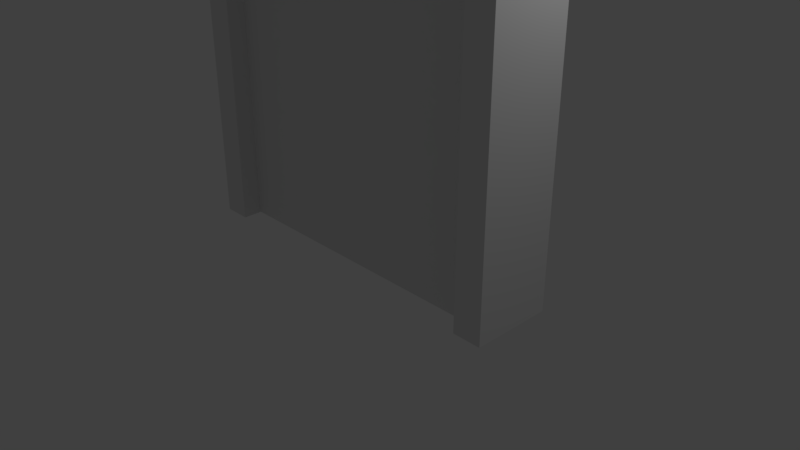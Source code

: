 # Source: SlideDoor.blend  (saved by Blender 2.78.0; exported with 4.5.12 LTS)
import bpy
from mathutils import Matrix  # noqa: F401  (used for matrix-valued properties, if any)

bpy.ops.wm.read_factory_settings(use_empty=True)
scene = bpy.context.scene
scene.name = 'Scene'

# ---- collections
col_collection_1 = bpy.data.collections.new('Collection 1'); scene.collection.children.link(col_collection_1)

# ---- materials (node trees are filled in below, after node groups)
mat_material = bpy.data.materials.new('Material')
mat_material.alpha_threshold = 0.0
mat_material.use_transparent_shadow = False
mat_material.roughness = 0.5
mat_material.line_color = (0.0, 0.0, 0.0, 1.0)

# ---- material node trees

# ---- world
world_world = bpy.data.worlds.new('World'); scene.world = world_world
world_world.color = (0.05088, 0.05088, 0.05088)
world_world.use_sun_shadow = False
world_world.sun_shadow_jitter_overblur = 0.0
world_world.cycles.sampling_method = 'MANUAL'

# ---- cameras
cam_camera = bpy.data.cameras.new('Camera')
cam_camera.clip_end = 100.0
cam_camera.lens = 35.0
cam_camera.sensor_width = 32.0
cam_camera.sensor_height = 18.0
cam_camera.ortho_scale = 7.314
cam_camera.dof.focus_distance = 0.0
cam_camera.dof.aperture_fstop = 128.0

# ---- lights
light_lamp = bpy.data.lights.new('Lamp', 'POINT')
light_lamp.transmission_factor = 0.0
light_lamp.cutoff_distance = 30.0
light_lamp.energy = 100.0
light_lamp.shadow_buffer_clip_start = 1.001
light_lamp.shadow_soft_size = 0.1
light_lamp.shadow_maximum_resolution = 0.006
light_lamp.use_absolute_resolution = True

# ---- meshes
me_cube = bpy.data.meshes.new('Cube')
me_cube.from_pydata([(2.387, 0.5388, -0.00898), (2.387, -0.5388, -0.00898), (-2.387, -0.5388, -0.00898), (-2.387, 0.5388, -0.00898), (2.387, 0.5388, 7.187), (2.387, -0.5388, 7.187), (-2.387, -0.5388, 7.187), (-2.387, 0.5388, 7.187), (2.002, 0.5388, -0.00898), (-2.002, 0.5388, -0.00898), (2.002, -0.5388, -0.00898), (-2.002, -0.5388, -0.00898), (2.002, 0.5388, 7.187), (-2.002, 0.5388, 7.187), (2.002, -0.5388, 7.187), (-2.002, -0.5388, 7.187), (2.002, 0.5388, 6.772), (-2.002, 0.5388, 6.772), (2.002, -0.5388, 6.772), (-2.002, -0.5388, 6.772)], [], [(9, 11, 2, 3), (13, 7, 6, 15), (2, 11, 19, 15, 6), (3, 2, 6, 7), (0, 8, 16, 12, 4), (16, 18, 19, 17), (10, 1, 5, 14, 18), (18, 14, 15, 19), (4, 12, 14, 5), (12, 13, 15, 14), (0, 1, 10, 8), (16, 8, 10, 18), (17, 19, 11, 9), (1, 0, 4, 5), (12, 16, 17, 13), (3, 7, 13, 17, 9)])
me_cube.materials.append(mat_material)
me_cube.use_remesh_preserve_volume = False
me_cube.use_remesh_preserve_attributes = False
me_cube.use_mirror_vertex_groups = False
me_cube.update()
me_cube_001 = bpy.data.meshes.new('Cube.001')
me_cube_001.from_pydata([(-1.101, 0.2835, 1.535), (-1.101, 0.2835, -1.441), (-1.101, -0.2835, -1.441), (-1.101, -0.2835, -3.351), (-1.101, -0.2835, 3.445), (-1.101, 0.2835, -3.351), (-1.101, 0.2835, 3.445), (0.9153, 0.2835, -3.351), (0.9153, 0.2835, 3.445), (0.9153, -0.2835, -3.351), (0.9153, -0.2835, 3.445), (-1.101, 0.2835, -2.502), (-1.101, -0.2835, -2.502), (1.736, -0.2835, -1.441), (1.736, 0.2835, -1.441), (0.0944, -0.2835, 1.535), (0.0944, 0.2835, 1.535), (0.9153, -0.2835, -2.502), (0.9153, 0.2835, -2.502), (-1.101, -0.2835, 1.535), (0.9153, -0.2835, 2.596), (0.9153, 0.2835, 2.596), (-1.101, 0.2835, 2.596), (-1.101, -0.2835, 2.596)], [], [(7, 18, 17, 9), (16, 21, 20, 15), (20, 21, 8, 10), (23, 4, 6, 22), (17, 18, 14, 13), (8, 6, 4, 10), (5, 7, 9, 3), (16, 15, 13, 14), (12, 2, 1, 11), (2, 19, 0, 1), (3, 12, 11, 5), (19, 23, 22, 0), (23, 20, 10, 4), (20, 23, 19, 15), (19, 2, 13, 15), (12, 17, 13, 2), (9, 17, 12, 3), (6, 8, 21, 22), (0, 22, 21, 16), (0, 16, 14, 1), (18, 11, 1, 14), (5, 11, 18, 7)])
me_cube_001.use_remesh_preserve_volume = False
me_cube_001.use_remesh_preserve_attributes = False
me_cube_001.use_mirror_vertex_groups = False
me_cube_001.update()
me_cube_002 = bpy.data.meshes.new('Cube.002')
me_cube_002.from_pydata([(1.101, -0.2835, -3.445), (1.101, -0.2835, 3.351), (1.101, 0.2835, -3.445), (1.101, 0.2835, 3.351), (-0.9153, 0.2835, -3.445), (-0.9153, 0.2835, 3.351), (-0.9153, -0.2835, -3.445), (-0.9153, -0.2835, 3.351), (1.101, -0.2835, 1.441), (-0.0944, -0.2835, -1.535), (-0.0944, 0.2835, -1.535), (-1.736, -0.2835, 1.441), (-1.736, 0.2835, 1.441), (-0.9153, -0.2835, -2.596), (-0.9153, 0.2835, -2.596), (1.101, -0.2835, -1.535), (1.101, 0.2835, -1.535), (-0.9153, -0.2835, 2.502), (-0.9153, 0.2835, 2.502), (1.101, -0.2835, -2.596), (1.101, 0.2835, -2.596), (1.101, 0.2835, 1.441), (1.101, 0.2835, 2.502), (1.101, -0.2835, 2.502)], [], [(13, 9, 10, 14), (12, 10, 9, 11), (22, 3, 1, 23), (5, 18, 17, 7), (4, 2, 0, 6), (3, 5, 7, 1), (11, 17, 18, 12), (4, 6, 13, 14), (20, 16, 15, 19), (16, 21, 8, 15), (2, 20, 19, 0), (21, 22, 23, 8), (3, 22, 18, 5), (21, 12, 18, 22), (10, 12, 21, 16), (14, 10, 16, 20), (2, 4, 14, 20), (1, 7, 17, 23), (8, 23, 17, 11), (8, 11, 9, 15), (13, 19, 15, 9), (0, 19, 13, 6)])
me_cube_002.use_remesh_preserve_volume = False
me_cube_002.use_remesh_preserve_attributes = False
me_cube_002.use_mirror_vertex_groups = False
me_cube_002.update()

# ---- objects
ob_doorframe = bpy.data.objects.new('Doorframe', me_cube)
ob_door_l = bpy.data.objects.new('Door.L', me_cube_001)
ob_door_r = bpy.data.objects.new('Door.R', me_cube_002)
ob_lamp = bpy.data.objects.new('Lamp', light_lamp)
ob_camera = bpy.data.objects.new('Camera', cam_camera)

# ---- transforms, parenting, visibility, modifiers, constraints
ob_doorframe.location = (0.0, 0.0, 0.0)
ob_doorframe.lock_rotations_4d = False
ob_doorframe.empty_display_type = 'ARROWS'
ob_doorframe.lineart.crease_threshold = 0.0
ob_door_l.parent = ob_doorframe
ob_door_l.location = (-0.9153, 0.0, 3.351)
ob_door_l.lock_rotation = (True, True, True)
ob_door_l.lineart.crease_threshold = 0.0
ob_door_r.parent = ob_doorframe
ob_door_r.location = (0.9153, 0.0, 3.445)
ob_door_r.lock_rotation = (True, True, True)
ob_door_r.lineart.crease_threshold = 0.0
ob_lamp.location = (4.076, 1.005, 5.904)
ob_lamp.rotation_euler = (0.6503, 0.05522, 1.866)
ob_lamp.lock_rotations_4d = False
ob_lamp.empty_display_type = 'ARROWS'
ob_lamp.color = (0.0, 0.0, 0.0, 0.0)
ob_lamp.lineart.crease_threshold = 0.0
ob_camera.location = (7.481, -6.508, 5.344)
ob_camera.rotation_euler = (1.109, 0.0, 0.8149)
ob_camera.lock_rotations_4d = False
ob_camera.empty_display_type = 'ARROWS'
ob_camera.color = (0.0, 0.0, 0.0, 0.0)
ob_camera.display_type = 'WIRE'
ob_camera.lineart.crease_threshold = 0.0

# ---- collection membership
col_collection_1.objects.link(ob_doorframe)
col_collection_1.objects.link(ob_door_l)
col_collection_1.objects.link(ob_door_r)
col_collection_1.objects.link(ob_lamp)
col_collection_1.objects.link(ob_camera)

# ---- scene / render settings (as saved in the file)
scene.camera = ob_camera
scene.frame_start = 1; scene.frame_end = 65; scene.frame_set(65)
scene.render.engine = 'BLENDER_EEVEE_NEXT'
scene.render.resolution_percentage = 50
scene.render.fps = 60
scene.render.dither_intensity = 0.0
scene.cycles.use_denoising = False
scene.cycles.samples = 128
scene.cycles.sampling_pattern = 'TABULATED_SOBOL'
scene.cycles.light_sampling_threshold = 0.0
scene.cycles.use_adaptive_sampling = False
scene.cycles.use_light_tree = False
scene.cycles.blur_glossy = 0.0
scene.cycles.sample_clamp_indirect = 0.0
scene.view_settings.view_transform = 'Standard'
bpy.context.view_layer.update()
